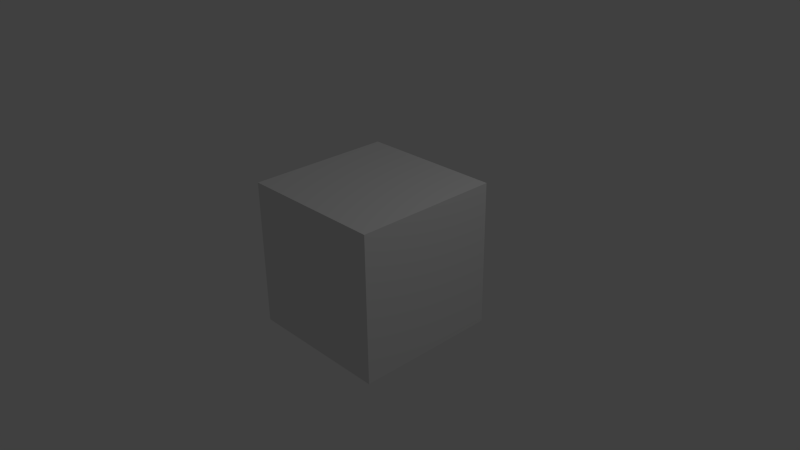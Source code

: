 # Source: pythonscript.blend  (saved by Blender 2.76.0; exported with 4.5.12 LTS)
import bpy
from mathutils import Matrix  # noqa: F401  (used for matrix-valued properties, if any)

bpy.ops.wm.read_factory_settings(use_empty=True)
scene = bpy.context.scene
scene.name = 'Scene'

# ---- collections
col_collection_1 = bpy.data.collections.new('Collection 1'); scene.collection.children.link(col_collection_1)

# ---- materials (node trees are filled in below, after node groups)
mat_material = bpy.data.materials.new('Material')
mat_material.alpha_threshold = 0.0
mat_material.use_transparent_shadow = False
mat_material.roughness = 0.5
mat_material.line_color = (0.0, 0.0, 0.0, 1.0)

# ---- material node trees

# ---- world
world_world = bpy.data.worlds.new('World'); scene.world = world_world
world_world.color = (0.05088, 0.05088, 0.05088)
world_world.use_sun_shadow = False
world_world.sun_shadow_jitter_overblur = 0.0
world_world.cycles.sampling_method = 'MANUAL'
world_world.cycles.sample_map_resolution = 256

# ---- cameras
cam_camera = bpy.data.cameras.new('Camera')
cam_camera.clip_end = 100.0
cam_camera.lens = 35.0
cam_camera.sensor_width = 32.0
cam_camera.sensor_height = 18.0
cam_camera.ortho_scale = 7.314
cam_camera.dof.focus_distance = 0.0
cam_camera.dof.aperture_fstop = 128.0

# ---- lights
light_lamp = bpy.data.lights.new('Lamp', 'POINT')
light_lamp.transmission_factor = 0.0
light_lamp.cutoff_distance = 30.0
light_lamp.energy = 100.0
light_lamp.shadow_buffer_clip_start = 1.001
light_lamp.shadow_soft_size = 0.1
light_lamp.shadow_maximum_resolution = 0.006
light_lamp.use_absolute_resolution = True
light_lamp.cycles.use_multiple_importance_sampling = False

# ---- meshes
me_cube = bpy.data.meshes.new('Cube')
me_cube.from_pydata([(1.0, 1.0, -1.0), (1.0, -1.0, -1.0), (-1.0, -1.0, -1.0), (-1.0, 1.0, -1.0), (1.0, 1.0, 1.0), (1.0, -1.0, 1.0), (-1.0, -1.0, 1.0), (-1.0, 1.0, 1.0)], [], [(0, 1, 2, 3), (4, 7, 6, 5), (0, 4, 5, 1), (1, 5, 6, 2), (2, 6, 7, 3), (4, 0, 3, 7)])
me_cube.materials.append(mat_material)
me_cube.use_remesh_preserve_volume = False
me_cube.use_remesh_preserve_attributes = False
me_cube.use_mirror_vertex_groups = False
me_cube.update()

# ---- objects
ob_cube = bpy.data.objects.new('Cube', me_cube)
ob_lamp = bpy.data.objects.new('Lamp', light_lamp)
ob_camera = bpy.data.objects.new('Camera', cam_camera)

# ---- transforms, parenting, visibility, modifiers, constraints
ob_cube.location = (0.0, 0.0, 0.0)
ob_cube.lock_rotations_4d = False
ob_cube.empty_display_type = 'ARROWS'
ob_cube.lineart.crease_threshold = 0.0
ob_lamp.location = (4.076, 1.005, 5.904)
ob_lamp.rotation_euler = (0.6503, 0.05522, 1.866)
ob_lamp.lock_rotations_4d = False
ob_lamp.empty_display_type = 'ARROWS'
ob_lamp.color = (0.0, 0.0, 0.0, 0.0)
ob_lamp.lineart.crease_threshold = 0.0
ob_camera.location = (7.481, -6.508, 5.344)
ob_camera.rotation_euler = (1.109, 0.01082, 0.8149)
ob_camera.lock_rotations_4d = False
ob_camera.empty_display_type = 'ARROWS'
ob_camera.color = (0.0, 0.0, 0.0, 0.0)
ob_camera.display_type = 'WIRE'
ob_camera.lineart.crease_threshold = 0.0

# ---- collection membership
col_collection_1.objects.link(ob_cube)
col_collection_1.objects.link(ob_lamp)
col_collection_1.objects.link(ob_camera)

# ---- scene / render settings (as saved in the file)
scene.camera = ob_camera
scene.frame_start = 1; scene.frame_end = 250; scene.frame_set(1)
scene.render.engine = 'BLENDER_EEVEE_NEXT'
scene.render.resolution_percentage = 50
scene.render.dither_intensity = 0.0
scene.cycles.use_denoising = False
scene.cycles.samples = 10
scene.cycles.sampling_pattern = 'TABULATED_SOBOL'
scene.cycles.light_sampling_threshold = 0.0
scene.cycles.use_adaptive_sampling = False
scene.cycles.use_light_tree = False
scene.cycles.blur_glossy = 0.0
scene.cycles.pixel_filter_type = 'GAUSSIAN'
scene.cycles.sample_clamp_indirect = 0.0
scene.view_settings.view_transform = 'Standard'
bpy.context.view_layer.update()
